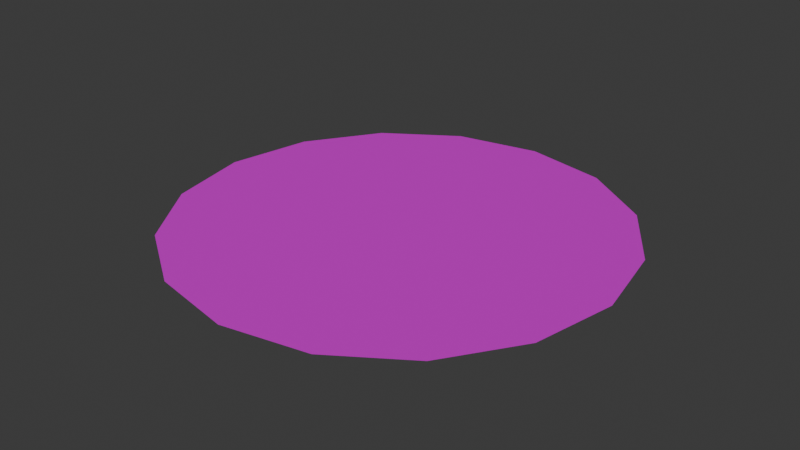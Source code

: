 # Source: pizzaCheese.blend  (saved by Blender 5.0.119; exported with 4.5.12 LTS)
import bpy
from mathutils import Matrix  # noqa: F401  (used for matrix-valued properties, if any)

bpy.ops.wm.read_factory_settings(use_empty=True)
scene = bpy.context.scene
scene.name = 'Scene'

# ---- collections
col_collection = bpy.data.collections.new('Collection'); scene.collection.children.link(col_collection)

# ---- images (referenced by path relative to the original .blend; pixels are not part of the script)
import os
ASSET_DIR = os.environ.get("B2B_ASSET_DIR", "")  # directory of the original .blend (textures are referenced by path, not embedded)
HERE = os.path.dirname(os.path.abspath(__file__))  # packed textures are extracted next to this script under _unpacked/

def load_image(name, relpath, width, height, colorspace="sRGB"):
    """Load a texture the original file referenced (path relative to the .blend, or extracted next to this script)."""
    p = next((c for c in (os.path.join(HERE, relpath), os.path.join(ASSET_DIR, relpath)) if relpath and os.path.exists(c)), "")
    if p:
        img = bpy.data.images.load(p, check_existing=True)
        img.name = name
    else:  # same state as the original file: an image datablock whose file is absent (Cycles renders it pink)
        img = bpy.data.images.new(name, width, height)
        img.source = "FILE"
        img.filepath = "//" + (relpath or name)
    img.colorspace_settings.name = colorspace
    return img
img_sauce_base_color_001 = load_image('Sauce Base Color.001', 'Img/Pizza RottenCheese base color.png', 1024, 1024, 'sRGB')

# ---- materials (node trees are filled in below, after node groups)
mat_material_003 = bpy.data.materials.new('Material.003')

# ---- material node trees
mat_material_003.use_nodes = True; mat_material_003.node_tree.nodes.clear()
_N = mat_material_003.node_tree.nodes; _L = mat_material_003.node_tree.links
n0 = _N.new('ShaderNodeBsdfPrincipled'); n0.name = 'Principled BSDF'; n0.location = (-200, 100)
n0.inputs[1].default_value = 0.5179
n0.inputs[2].default_value = 0.7054
n1 = _N.new('ShaderNodeOutputMaterial'); n1.name = 'Material Output'; n1.location = (200, 100)
n2 = _N.new('ShaderNodeTexImage'); n2.name = 'Image Texture'; n2.location = (-490, 75)
n2.image = img_sauce_base_color_001
_L.new(n0.outputs[0], n1.inputs[0])
_L.new(n2.outputs[0], n0.inputs[0])
n1.is_active_output = True

# ---- world
world_world = bpy.data.worlds.new('World'); scene.world = world_world
world_world.use_nodes = True; world_world.node_tree.nodes.clear()
_N = world_world.node_tree.nodes; _L = world_world.node_tree.links
n0 = _N.new('ShaderNodeOutputWorld'); n0.name = 'World Output'; n0.location = (200, 100)
n1 = _N.new('ShaderNodeBackground'); n1.name = 'Background'; n1.location = (-200, 100)
n1.inputs[0].default_value = (0.05088, 0.05088, 0.05088, 1.0)
_L.new(n1.outputs[0], n0.inputs[0])
n0.is_active_output = True
world_world.color = (0.05088, 0.05088, 0.05088)
world_world.sun_shadow_jitter_overblur = 0.0

# ---- meshes
me_circle_003 = bpy.data.meshes.new('Circle.003')
me_circle_003.from_pydata([(0.0, 0.0, 0.0), (0.0, 1.0, 0.0), (-0.3827, 0.9239, 0.0), (-0.7071, 0.7071, 0.0), (-0.9239, 0.3827, 0.0), (-1.0, 0.0, 0.0), (-0.9239, -0.3827, 0.0), (-0.7071, -0.7071, 0.0), (-0.3827, -0.9239, 0.0), (0.0, -1.0, 0.0), (0.3827, -0.9239, 0.0), (0.7071, -0.7071, 0.0), (0.9239, -0.3827, 0.0), (1.0, 0.0, 0.0), (0.9239, 0.3827, 0.0), (0.7071, 0.7071, 0.0), (0.3827, 0.9239, 0.0)], [], [(0, 1, 2), (0, 2, 3), (0, 3, 4), (0, 4, 5), (0, 5, 6), (0, 6, 7), (0, 7, 8), (0, 8, 9), (0, 9, 10), (0, 10, 11), (0, 11, 12), (0, 12, 13), (0, 13, 14), (0, 14, 15), (0, 15, 16), (0, 16, 1)])
_uv = me_circle_003.uv_layers.new(name='UVMap')
_uv.uv.foreach_set('vector', [0.5, 0.5, -3.519e-08, 0.5995, -3.19e-08, 0.4005, 0.5, 0.5, -3.19e-08, 0.4005, 0.07612, 0.2168, 0.5, 0.5, 0.07612, 0.2168, 0.2168, 0.07612, 0.5, 0.5, 0.2168, 0.07612, 0.4005, -2.178e-08, 0.5, 0.5, 0.4005, -2.178e-08, 0.5995, -1.849e-08, 0.5, 0.5, 0.5995, -1.849e-08, 0.7832, 0.07612, 0.5, 0.5, 0.7832, 0.07612, 0.9239, 0.2168, 0.5, 0.5, 0.9239, 0.2168, 1.0, 0.4005, 0.5, 0.5, 1.0, 0.4005, 1.0, 0.5995, 0.5, 0.5, 1.0, 0.5995, 0.9239, 0.7832, 0.5, 0.5, 0.9239, 0.7832, 0.7832, 0.9239, 0.5, 0.5, 0.7832, 0.9239, 0.5995, 1.0, 0.5, 0.5, 0.5995, 1.0, 0.4005, 1.0, 0.5, 0.5, 0.4005, 1.0, 0.2168, 0.9239, 0.5, 0.5, 0.2168, 0.9239, 0.07612, 0.7832, 0.5, 0.5, 0.07612, 0.7832, -3.519e-08, 0.5995])
me_circle_003.materials.append(mat_material_003)
me_circle_003.update()

# ---- objects
ob_cheese = bpy.data.objects.new('cheese', me_circle_003)

# ---- transforms, parenting, visibility, modifiers, constraints
ob_cheese.location = (0.0, 0.0, 0.02557)
ob_cheese.scale = (0.8422, 0.8422, 0.8422)

# ---- collection membership
col_collection.objects.link(ob_cheese)

# ---- scene / render settings (as saved in the file)
scene.frame_start = 1; scene.frame_end = 250; scene.frame_set(1)
scene.render.engine = 'BLENDER_EEVEE_NEXT'
scene.render.bake_bias = 0.0
scene.render.bake_samples = 0
scene.cycles.sampling_pattern = 'TABULATED_SOBOL'
scene.eevee.use_volume_custom_range = False
bpy.context.view_layer.update()

# ---- added for rendering (the .blend has no active camera and no usable light): camera, sun
cam_auto = bpy.data.cameras.new('AutoCamera')
cam_auto.lens = 50.0
cam_auto.sensor_width = 36.0
cam_auto.clip_end = 1000.0
ob_auto_camera = bpy.data.objects.new('AutoCamera', cam_auto)
scene.collection.objects.link(ob_auto_camera)
ob_auto_camera.location = (2.20394, -2.64472, 1.78872)
ob_auto_camera.rotation_euler = (1.09748, -7.21219e-08, 0.694738)
scene.camera = ob_auto_camera
light_auto_sun = bpy.data.lights.new('AutoSun', 'SUN')
light_auto_sun.energy = 3.0
light_auto_sun.angle = 0.0523599
ob_auto_sun = bpy.data.objects.new('AutoSun', light_auto_sun)
scene.collection.objects.link(ob_auto_sun)
ob_auto_sun.rotation_euler = (0.872665, 0.174533, 0.523599)
bpy.context.view_layer.update()
